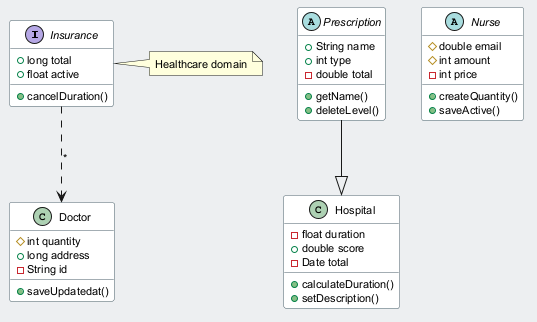

The diagram above was rendered by PlantUML. Its source (embedded in the PNG):
@startuml
skinparam backgroundColor #ECEFF1
skinparam classBackgroundColor #FFFFFF
skinparam classBorderColor #455A64
skinparam defaultFontSize 11
interface Insurance {
  +long total
  +float active
  +cancelDuration()
}
abstract class Prescription {
  +String name
  +int type
  -double total
  +getName()
  +deleteLevel()
}
abstract class Nurse {
  #double email
  #int amount
  -int price
  +createQuantity()
  +saveActive()
}
class Hospital {
  -float duration
  +double score
  -Date total
  +calculateDuration()
  +setDescription()
}
class Doctor {
  #int quantity
  +long address
  -String id
  +saveUpdatedat()
}
Prescription --|> Hospital
Insurance ..> Doctor : "*"
note right of Insurance : Healthcare domain
@enduml